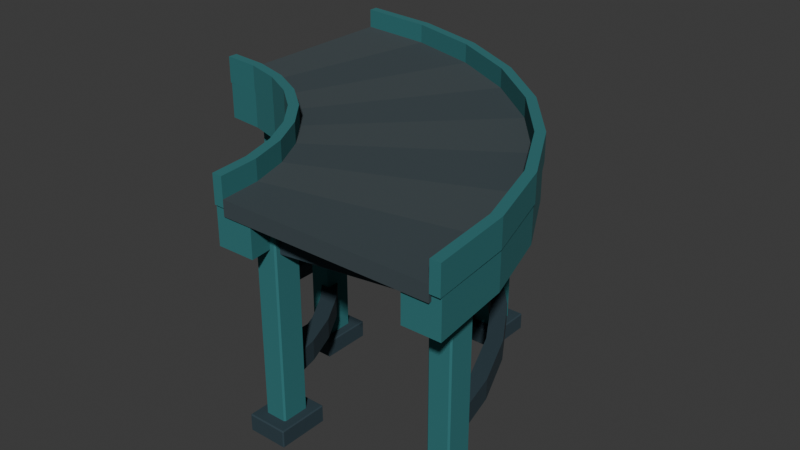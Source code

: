 # Source: conveyor-turn.blend  (saved by Blender 5.0.119; exported with 4.5.12 LTS)
import bpy
from mathutils import Matrix  # noqa: F401  (used for matrix-valued properties, if any)

bpy.ops.wm.read_factory_settings(use_empty=True)
scene = bpy.context.scene
scene.name = 'Scene'

# ---- collections
col_collection = bpy.data.collections.new('Collection'); scene.collection.children.link(col_collection)
col_v3_asset = bpy.data.collections.new('V3_ASSET'); scene.collection.children.link(col_v3_asset)
col_v3_studio = bpy.data.collections.new('V3_STUDIO'); scene.collection.children.link(col_v3_studio)

# ---- materials (node trees are filled in below, after node groups)
mat_v3_conveyor_belt = bpy.data.materials.new('V3_Conveyor_Belt')
mat_v3_conveyor_belt.diffuse_color = (0.04374, 0.06301, 0.07227, 1.0)
mat_v3_conveyor_beltsegment = bpy.data.materials.new('V3_Conveyor_BeltSegment')
mat_v3_conveyor_beltsegment.diffuse_color = (0.05127, 0.07036, 0.07819, 1.0)
mat_v3_conveyor_petrol = bpy.data.materials.new('V3_Conveyor_Petrol')
mat_v3_conveyor_petrol.diffuse_color = (0.02732, 0.1714, 0.1812, 1.0)
mat_v3_conveyor_charcoal = bpy.data.materials.new('V3_Conveyor_Charcoal')
mat_v3_conveyor_charcoal.diffuse_color = (0.02217, 0.04667, 0.06125, 1.0)
mat_v3_conveyor_marker = bpy.data.materials.new('V3_Conveyor_Marker')
mat_v3_conveyor_marker.diffuse_color = (0.6514, 0.4621, 0.227, 1.0)

# ---- material node trees
mat_v3_conveyor_belt.use_nodes = True; mat_v3_conveyor_belt.node_tree.nodes.clear()
_N = mat_v3_conveyor_belt.node_tree.nodes; _L = mat_v3_conveyor_belt.node_tree.links
n0 = _N.new('ShaderNodeBsdfPrincipled'); n0.name = 'Principled BSDF'; n0.location = (-200, 100)
n0.inputs[0].default_value = (0.04374, 0.06301, 0.07227, 1.0)
n0.inputs[2].default_value = 0.95
n1 = _N.new('ShaderNodeOutputMaterial'); n1.name = 'Material Output'; n1.location = (200, 100)
_L.new(n0.outputs[0], n1.inputs[0])
n1.is_active_output = True
mat_v3_conveyor_beltsegment.use_nodes = True; mat_v3_conveyor_beltsegment.node_tree.nodes.clear()
_N = mat_v3_conveyor_beltsegment.node_tree.nodes; _L = mat_v3_conveyor_beltsegment.node_tree.links
n0 = _N.new('ShaderNodeBsdfPrincipled'); n0.name = 'Principled BSDF'; n0.location = (-200, 100)
n0.inputs[0].default_value = (0.05127, 0.07036, 0.07819, 1.0)
n0.inputs[2].default_value = 0.95
n1 = _N.new('ShaderNodeOutputMaterial'); n1.name = 'Material Output'; n1.location = (200, 100)
_L.new(n0.outputs[0], n1.inputs[0])
n1.is_active_output = True
mat_v3_conveyor_petrol.use_nodes = True; mat_v3_conveyor_petrol.node_tree.nodes.clear()
_N = mat_v3_conveyor_petrol.node_tree.nodes; _L = mat_v3_conveyor_petrol.node_tree.links
n0 = _N.new('ShaderNodeBsdfPrincipled'); n0.name = 'Principled BSDF'; n0.location = (-200, 100)
n0.inputs[0].default_value = (0.02732, 0.1714, 0.1812, 1.0)
n0.inputs[2].default_value = 0.85
n1 = _N.new('ShaderNodeOutputMaterial'); n1.name = 'Material Output'; n1.location = (200, 100)
_L.new(n0.outputs[0], n1.inputs[0])
n1.is_active_output = True
mat_v3_conveyor_charcoal.use_nodes = True; mat_v3_conveyor_charcoal.node_tree.nodes.clear()
_N = mat_v3_conveyor_charcoal.node_tree.nodes; _L = mat_v3_conveyor_charcoal.node_tree.links
n0 = _N.new('ShaderNodeBsdfPrincipled'); n0.name = 'Principled BSDF'; n0.location = (-200, 100)
n0.inputs[0].default_value = (0.02217, 0.04667, 0.06125, 1.0)
n0.inputs[2].default_value = 0.85
n1 = _N.new('ShaderNodeOutputMaterial'); n1.name = 'Material Output'; n1.location = (200, 100)
_L.new(n0.outputs[0], n1.inputs[0])
n1.is_active_output = True
mat_v3_conveyor_marker.use_nodes = True; mat_v3_conveyor_marker.node_tree.nodes.clear()
_N = mat_v3_conveyor_marker.node_tree.nodes; _L = mat_v3_conveyor_marker.node_tree.links
n0 = _N.new('ShaderNodeBsdfPrincipled'); n0.name = 'Principled BSDF'; n0.location = (-200, 100)
n0.inputs[0].default_value = (0.6514, 0.4621, 0.227, 1.0)
n0.inputs[2].default_value = 0.85
n1 = _N.new('ShaderNodeOutputMaterial'); n1.name = 'Material Output'; n1.location = (200, 100)
_L.new(n0.outputs[0], n1.inputs[0])
n1.is_active_output = True

# ---- world
world_world = bpy.data.worlds.new('World'); scene.world = world_world
world_world.use_nodes = True; world_world.node_tree.nodes.clear()
_N = world_world.node_tree.nodes; _L = world_world.node_tree.links
n0 = _N.new('ShaderNodeOutputWorld'); n0.name = 'World Output'; n0.location = (200, 100)
n1 = _N.new('ShaderNodeBackground'); n1.name = 'Background'; n1.location = (-200, 100)
n1.inputs[0].default_value = (0.05088, 0.05088, 0.05088, 1.0)
_L.new(n1.outputs[0], n0.inputs[0])
n0.is_active_output = True
world_world.color = (0.05088, 0.05088, 0.05088)
world_world.sun_shadow_jitter_overblur = 0.0

# ---- meshes
me_curved_belt_volume_mesh = bpy.data.meshes.new('curved_belt_volume_mesh')
me_curved_belt_volume_mesh.from_pydata([(0.84, 0.0, 0.86), (1.66, 0.0, 0.86), (0.84, 0.0, 0.92), (1.66, 0.0, 0.92), (0.8239, 0.1639, 0.86), (1.628, 0.3238, 0.86), (0.8239, 0.1639, 0.92), (1.628, 0.3238, 0.92), (0.7761, 0.3215, 0.86), (1.534, 0.6353, 0.86), (0.7761, 0.3215, 0.92), (1.534, 0.6353, 0.92), (0.6984, 0.4667, 0.86), (1.38, 0.9222, 0.86), (0.6984, 0.4667, 0.92), (1.38, 0.9222, 0.92), (0.594, 0.594, 0.86), (1.174, 1.174, 0.86), (0.594, 0.594, 0.92), (1.174, 1.174, 0.92), (0.4667, 0.6984, 0.86), (0.9222, 1.38, 0.86), (0.4667, 0.6984, 0.92), (0.9222, 1.38, 0.92), (0.3215, 0.7761, 0.86), (0.6353, 1.534, 0.86), (0.3215, 0.7761, 0.92), (0.6353, 1.534, 0.92), (0.1639, 0.8239, 0.86), (0.3238, 1.628, 0.86), (0.1639, 0.8239, 0.92), (0.3238, 1.628, 0.92), (5.144e-17, 0.84, 0.86), (1.016e-16, 1.66, 0.86), (5.144e-17, 0.84, 0.92), (1.016e-16, 1.66, 0.92)], [], [(0, 4, 5, 1), (2, 3, 7, 6), (0, 2, 6, 4), (1, 5, 7, 3), (4, 8, 9, 5), (6, 7, 11, 10), (4, 6, 10, 8), (5, 9, 11, 7), (8, 12, 13, 9), (10, 11, 15, 14), (8, 10, 14, 12), (9, 13, 15, 11), (12, 16, 17, 13), (14, 15, 19, 18), (12, 14, 18, 16), (13, 17, 19, 15), (16, 20, 21, 17), (18, 19, 23, 22), (16, 18, 22, 20), (17, 21, 23, 19), (20, 24, 25, 21), (22, 23, 27, 26), (20, 22, 26, 24), (21, 25, 27, 23), (24, 28, 29, 25), (26, 27, 31, 30), (24, 26, 30, 28), (25, 29, 31, 27), (28, 32, 33, 29), (30, 31, 35, 34), (28, 30, 34, 32), (29, 33, 35, 31), (0, 1, 3, 2), (32, 34, 35, 33)])
me_curved_belt_volume_mesh.polygons.foreach_set('material_index', [0, 0, 0, 0, 0, 1, 0, 0, 0, 0, 0, 0, 0, 1, 0, 0, 0, 0, 0, 0, 0, 1, 0, 0, 0, 0, 0, 0, 0, 1, 0, 0, 0, 0])
me_curved_belt_volume_mesh.materials.append(mat_v3_conveyor_belt)
me_curved_belt_volume_mesh.materials.append(mat_v3_conveyor_beltsegment)
me_curved_belt_volume_mesh.update()
me_inner_guard_mesh = bpy.data.meshes.new('inner_guard_mesh')
me_inner_guard_mesh.from_pydata([(0.8, 0.0, 0.89), (0.84, 0.0, 0.89), (0.8, 0.0, 1.0), (0.84, 0.0, 1.0), (0.7846, 0.1561, 0.89), (0.8239, 0.1639, 0.89), (0.7846, 0.1561, 1.0), (0.8239, 0.1639, 1.0), (0.7391, 0.3061, 0.89), (0.7761, 0.3215, 0.89), (0.7391, 0.3061, 1.0), (0.7761, 0.3215, 1.0), (0.6652, 0.4445, 0.89), (0.6984, 0.4667, 0.89), (0.6652, 0.4445, 1.0), (0.6984, 0.4667, 1.0), (0.5657, 0.5657, 0.89), (0.594, 0.594, 0.89), (0.5657, 0.5657, 1.0), (0.594, 0.594, 1.0), (0.4445, 0.6652, 0.89), (0.4667, 0.6984, 0.89), (0.4445, 0.6652, 1.0), (0.4667, 0.6984, 1.0), (0.3061, 0.7391, 0.89), (0.3215, 0.7761, 0.89), (0.3061, 0.7391, 1.0), (0.3215, 0.7761, 1.0), (0.1561, 0.7846, 0.89), (0.1639, 0.8239, 0.89), (0.1561, 0.7846, 1.0), (0.1639, 0.8239, 1.0), (4.899e-17, 0.8, 0.89), (5.144e-17, 0.84, 0.89), (4.899e-17, 0.8, 1.0), (5.144e-17, 0.84, 1.0)], [], [(0, 4, 5, 1), (2, 3, 7, 6), (0, 2, 6, 4), (1, 5, 7, 3), (4, 8, 9, 5), (6, 7, 11, 10), (4, 6, 10, 8), (5, 9, 11, 7), (8, 12, 13, 9), (10, 11, 15, 14), (8, 10, 14, 12), (9, 13, 15, 11), (12, 16, 17, 13), (14, 15, 19, 18), (12, 14, 18, 16), (13, 17, 19, 15), (16, 20, 21, 17), (18, 19, 23, 22), (16, 18, 22, 20), (17, 21, 23, 19), (20, 24, 25, 21), (22, 23, 27, 26), (20, 22, 26, 24), (21, 25, 27, 23), (24, 28, 29, 25), (26, 27, 31, 30), (24, 26, 30, 28), (25, 29, 31, 27), (28, 32, 33, 29), (30, 31, 35, 34), (28, 30, 34, 32), (29, 33, 35, 31), (0, 1, 3, 2), (32, 34, 35, 33)])
me_inner_guard_mesh.materials.append(mat_v3_conveyor_petrol)
me_inner_guard_mesh.update()
me_outer_guard_mesh = bpy.data.meshes.new('outer_guard_mesh')
me_outer_guard_mesh.from_pydata([(1.66, 0.0, 0.89), (1.7, 0.0, 0.89), (1.66, 0.0, 1.0), (1.7, 0.0, 1.0), (1.628, 0.3238, 0.89), (1.667, 0.3317, 0.89), (1.628, 0.3238, 1.0), (1.667, 0.3317, 1.0), (1.534, 0.6353, 0.89), (1.571, 0.6506, 0.89), (1.534, 0.6353, 1.0), (1.571, 0.6506, 1.0), (1.38, 0.9222, 0.89), (1.413, 0.9445, 0.89), (1.38, 0.9222, 1.0), (1.413, 0.9445, 1.0), (1.174, 1.174, 0.89), (1.202, 1.202, 0.89), (1.174, 1.174, 1.0), (1.202, 1.202, 1.0), (0.9222, 1.38, 0.89), (0.9445, 1.413, 0.89), (0.9222, 1.38, 1.0), (0.9445, 1.413, 1.0), (0.6353, 1.534, 0.89), (0.6506, 1.571, 0.89), (0.6353, 1.534, 1.0), (0.6506, 1.571, 1.0), (0.3238, 1.628, 0.89), (0.3317, 1.667, 0.89), (0.3238, 1.628, 1.0), (0.3317, 1.667, 1.0), (1.016e-16, 1.66, 0.89), (1.041e-16, 1.7, 0.89), (1.016e-16, 1.66, 1.0), (1.041e-16, 1.7, 1.0)], [], [(0, 4, 5, 1), (2, 3, 7, 6), (0, 2, 6, 4), (1, 5, 7, 3), (4, 8, 9, 5), (6, 7, 11, 10), (4, 6, 10, 8), (5, 9, 11, 7), (8, 12, 13, 9), (10, 11, 15, 14), (8, 10, 14, 12), (9, 13, 15, 11), (12, 16, 17, 13), (14, 15, 19, 18), (12, 14, 18, 16), (13, 17, 19, 15), (16, 20, 21, 17), (18, 19, 23, 22), (16, 18, 22, 20), (17, 21, 23, 19), (20, 24, 25, 21), (22, 23, 27, 26), (20, 22, 26, 24), (21, 25, 27, 23), (24, 28, 29, 25), (26, 27, 31, 30), (24, 26, 30, 28), (25, 29, 31, 27), (28, 32, 33, 29), (30, 31, 35, 34), (28, 30, 34, 32), (29, 33, 35, 31), (0, 1, 3, 2), (32, 34, 35, 33)])
me_outer_guard_mesh.materials.append(mat_v3_conveyor_petrol)
me_outer_guard_mesh.update()
me_inner_frame_mesh = bpy.data.meshes.new('inner_frame_mesh')
me_inner_frame_mesh.from_pydata([(0.8, 0.0064, 0.74), (0.95, 0.0076, 0.74), (0.8, 0.0064, 0.9), (0.95, 0.0076, 0.9), (0.7837, 0.1608, 0.74), (0.9306, 0.1909, 0.74), (0.7837, 0.1608, 0.9), (0.9306, 0.1909, 0.9), (0.7379, 0.3091, 0.74), (0.8762, 0.3671, 0.74), (0.7379, 0.3091, 0.9), (0.8762, 0.3671, 0.9), (0.6643, 0.4458, 0.74), (0.7888, 0.5294, 0.74), (0.6643, 0.4458, 0.9), (0.7888, 0.5294, 0.9), (0.5657, 0.5657, 0.74), (0.6718, 0.6718, 0.74), (0.5657, 0.5657, 0.9), (0.6718, 0.6718, 0.9), (0.4458, 0.6643, 0.74), (0.5294, 0.7888, 0.74), (0.4458, 0.6643, 0.9), (0.5294, 0.7888, 0.9), (0.3091, 0.7379, 0.74), (0.3671, 0.8762, 0.74), (0.3091, 0.7379, 0.9), (0.3671, 0.8762, 0.9), (0.1608, 0.7837, 0.74), (0.1909, 0.9306, 0.74), (0.1608, 0.7837, 0.9), (0.1909, 0.9306, 0.9), (0.0064, 0.8, 0.74), (0.0076, 0.95, 0.74), (0.0064, 0.8, 0.9), (0.0076, 0.95, 0.9)], [], [(0, 4, 5, 1), (2, 3, 7, 6), (0, 2, 6, 4), (1, 5, 7, 3), (4, 8, 9, 5), (6, 7, 11, 10), (4, 6, 10, 8), (5, 9, 11, 7), (8, 12, 13, 9), (10, 11, 15, 14), (8, 10, 14, 12), (9, 13, 15, 11), (12, 16, 17, 13), (14, 15, 19, 18), (12, 14, 18, 16), (13, 17, 19, 15), (16, 20, 21, 17), (18, 19, 23, 22), (16, 18, 22, 20), (17, 21, 23, 19), (20, 24, 25, 21), (22, 23, 27, 26), (20, 22, 26, 24), (21, 25, 27, 23), (24, 28, 29, 25), (26, 27, 31, 30), (24, 26, 30, 28), (25, 29, 31, 27), (28, 32, 33, 29), (30, 31, 35, 34), (28, 30, 34, 32), (29, 33, 35, 31), (0, 1, 3, 2), (32, 34, 35, 33)])
me_inner_frame_mesh.materials.append(mat_v3_conveyor_petrol)
me_inner_frame_mesh.update()
me_outer_frame_mesh = bpy.data.meshes.new('outer_frame_mesh')
me_outer_frame_mesh.from_pydata([(1.55, 0.0124, 0.74), (1.695, 0.01356, 0.74), (1.55, 0.0124, 0.9), (1.695, 0.01356, 0.9), (1.518, 0.3115, 0.74), (1.66, 0.3406, 0.74), (1.518, 0.3115, 0.9), (1.66, 0.3406, 0.9), (1.43, 0.5989, 0.74), (1.563, 0.6549, 0.74), (1.43, 0.5989, 0.9), (1.563, 0.6549, 0.9), (1.287, 0.8637, 0.74), (1.407, 0.9445, 0.74), (1.287, 0.8637, 0.9), (1.407, 0.9445, 0.9), (1.096, 1.096, 0.74), (1.199, 1.199, 0.74), (1.096, 1.096, 0.9), (1.199, 1.199, 0.9), (0.8637, 1.287, 0.74), (0.9445, 1.407, 0.74), (0.8637, 1.287, 0.9), (0.9445, 1.407, 0.9), (0.5989, 1.43, 0.74), (0.6549, 1.563, 0.74), (0.5989, 1.43, 0.9), (0.6549, 1.563, 0.9), (0.3115, 1.518, 0.74), (0.3406, 1.66, 0.74), (0.3115, 1.518, 0.9), (0.3406, 1.66, 0.9), (0.0124, 1.55, 0.74), (0.01356, 1.695, 0.74), (0.0124, 1.55, 0.9), (0.01356, 1.695, 0.9)], [], [(0, 4, 5, 1), (2, 3, 7, 6), (0, 2, 6, 4), (1, 5, 7, 3), (4, 8, 9, 5), (6, 7, 11, 10), (4, 6, 10, 8), (5, 9, 11, 7), (8, 12, 13, 9), (10, 11, 15, 14), (8, 10, 14, 12), (9, 13, 15, 11), (12, 16, 17, 13), (14, 15, 19, 18), (12, 14, 18, 16), (13, 17, 19, 15), (16, 20, 21, 17), (18, 19, 23, 22), (16, 18, 22, 20), (17, 21, 23, 19), (20, 24, 25, 21), (22, 23, 27, 26), (20, 22, 26, 24), (21, 25, 27, 23), (24, 28, 29, 25), (26, 27, 31, 30), (24, 26, 30, 28), (25, 29, 31, 27), (28, 32, 33, 29), (30, 31, 35, 34), (28, 30, 34, 32), (29, 33, 35, 31), (0, 1, 3, 2), (32, 34, 35, 33)])
me_outer_frame_mesh.materials.append(mat_v3_conveyor_petrol)
me_outer_frame_mesh.update()
me_cube_001 = bpy.data.meshes.new('Cube.001')
me_cube_001.from_pydata([(-0.045, -0.055, -0.37), (-0.045, -0.055, 0.37), (-0.045, 0.055, -0.37), (-0.045, 0.055, 0.37), (0.045, -0.055, -0.37), (0.045, -0.055, 0.37), (0.045, 0.055, -0.37), (0.045, 0.055, 0.37)], [], [(0, 1, 3, 2), (2, 3, 7, 6), (6, 7, 5, 4), (4, 5, 1, 0), (2, 6, 4, 0), (7, 3, 1, 5)])
_uv = me_cube_001.uv_layers.new(name='UVMap')
_uv.uv.foreach_set('vector', [0.375, 0.0, 0.625, 0.0, 0.625, 0.25, 0.375, 0.25, 0.375, 0.25, 0.625, 0.25, 0.625, 0.5, 0.375, 0.5, 0.375, 0.5, 0.625, 0.5, 0.625, 0.75, 0.375, 0.75, 0.375, 0.75, 0.625, 0.75, 0.625, 1.0, 0.375, 1.0, 0.125, 0.5, 0.375, 0.5, 0.375, 0.75, 0.125, 0.75, 0.625, 0.5, 0.875, 0.5, 0.875, 0.75, 0.625, 0.75])
me_cube_001.materials.append(mat_v3_conveyor_petrol)
me_cube_001.update()
me_cube_002 = bpy.data.meshes.new('Cube.002')
me_cube_002.from_pydata([(-0.08, -0.1, -0.035), (-0.08, -0.1, 0.035), (-0.08, 0.1, -0.035), (-0.08, 0.1, 0.035), (0.08, -0.1, -0.035), (0.08, -0.1, 0.035), (0.08, 0.1, -0.035), (0.08, 0.1, 0.035)], [], [(0, 1, 3, 2), (2, 3, 7, 6), (6, 7, 5, 4), (4, 5, 1, 0), (2, 6, 4, 0), (7, 3, 1, 5)])
_uv = me_cube_002.uv_layers.new(name='UVMap')
_uv.uv.foreach_set('vector', [0.375, 0.0, 0.625, 0.0, 0.625, 0.25, 0.375, 0.25, 0.375, 0.25, 0.625, 0.25, 0.625, 0.5, 0.375, 0.5, 0.375, 0.5, 0.625, 0.5, 0.625, 0.75, 0.375, 0.75, 0.375, 0.75, 0.625, 0.75, 0.625, 1.0, 0.375, 1.0, 0.125, 0.5, 0.375, 0.5, 0.375, 0.75, 0.125, 0.75, 0.625, 0.5, 0.875, 0.5, 0.875, 0.75, 0.625, 0.75])
me_cube_002.materials.append(mat_v3_conveyor_charcoal)
me_cube_002.update()
me_cube_003 = bpy.data.meshes.new('Cube.003')
me_cube_003.from_pydata([(-0.045, -0.055, -0.37), (-0.045, -0.055, 0.37), (-0.045, 0.055, -0.37), (-0.045, 0.055, 0.37), (0.045, -0.055, -0.37), (0.045, -0.055, 0.37), (0.045, 0.055, -0.37), (0.045, 0.055, 0.37)], [], [(0, 1, 3, 2), (2, 3, 7, 6), (6, 7, 5, 4), (4, 5, 1, 0), (2, 6, 4, 0), (7, 3, 1, 5)])
_uv = me_cube_003.uv_layers.new(name='UVMap')
_uv.uv.foreach_set('vector', [0.375, 0.0, 0.625, 0.0, 0.625, 0.25, 0.375, 0.25, 0.375, 0.25, 0.625, 0.25, 0.625, 0.5, 0.375, 0.5, 0.375, 0.5, 0.625, 0.5, 0.625, 0.75, 0.375, 0.75, 0.375, 0.75, 0.625, 0.75, 0.625, 1.0, 0.375, 1.0, 0.125, 0.5, 0.375, 0.5, 0.375, 0.75, 0.125, 0.75, 0.625, 0.5, 0.875, 0.5, 0.875, 0.75, 0.625, 0.75])
me_cube_003.materials.append(mat_v3_conveyor_petrol)
me_cube_003.update()
me_cube_004 = bpy.data.meshes.new('Cube.004')
me_cube_004.from_pydata([(-0.08, -0.1, -0.035), (-0.08, -0.1, 0.035), (-0.08, 0.1, -0.035), (-0.08, 0.1, 0.035), (0.08, -0.1, -0.035), (0.08, -0.1, 0.035), (0.08, 0.1, -0.035), (0.08, 0.1, 0.035)], [], [(0, 1, 3, 2), (2, 3, 7, 6), (6, 7, 5, 4), (4, 5, 1, 0), (2, 6, 4, 0), (7, 3, 1, 5)])
_uv = me_cube_004.uv_layers.new(name='UVMap')
_uv.uv.foreach_set('vector', [0.375, 0.0, 0.625, 0.0, 0.625, 0.25, 0.375, 0.25, 0.375, 0.25, 0.625, 0.25, 0.625, 0.5, 0.375, 0.5, 0.375, 0.5, 0.625, 0.5, 0.625, 0.75, 0.375, 0.75, 0.375, 0.75, 0.625, 0.75, 0.625, 1.0, 0.375, 1.0, 0.125, 0.5, 0.375, 0.5, 0.375, 0.75, 0.125, 0.75, 0.625, 0.5, 0.875, 0.5, 0.875, 0.75, 0.625, 0.75])
me_cube_004.materials.append(mat_v3_conveyor_charcoal)
me_cube_004.update()
me_cube_005 = bpy.data.meshes.new('Cube.005')
me_cube_005.from_pydata([(-0.04, -0.04, -0.34), (-0.04, -0.04, 0.34), (-0.04, 0.04, -0.34), (-0.04, 0.04, 0.34), (0.04, -0.04, -0.34), (0.04, -0.04, 0.34), (0.04, 0.04, -0.34), (0.04, 0.04, 0.34)], [], [(0, 1, 3, 2), (2, 3, 7, 6), (6, 7, 5, 4), (4, 5, 1, 0), (2, 6, 4, 0), (7, 3, 1, 5)])
_uv = me_cube_005.uv_layers.new(name='UVMap')
_uv.uv.foreach_set('vector', [0.375, 0.0, 0.625, 0.0, 0.625, 0.25, 0.375, 0.25, 0.375, 0.25, 0.625, 0.25, 0.625, 0.5, 0.375, 0.5, 0.375, 0.5, 0.625, 0.5, 0.625, 0.75, 0.375, 0.75, 0.375, 0.75, 0.625, 0.75, 0.625, 1.0, 0.375, 1.0, 0.125, 0.5, 0.375, 0.5, 0.375, 0.75, 0.125, 0.75, 0.625, 0.5, 0.875, 0.5, 0.875, 0.75, 0.625, 0.75])
me_cube_005.materials.append(mat_v3_conveyor_charcoal)
me_cube_005.update()
me_cube_006 = bpy.data.meshes.new('Cube.006')
me_cube_006.from_pydata([(-0.045, -0.055, -0.37), (-0.045, -0.055, 0.37), (-0.045, 0.055, -0.37), (-0.045, 0.055, 0.37), (0.045, -0.055, -0.37), (0.045, -0.055, 0.37), (0.045, 0.055, -0.37), (0.045, 0.055, 0.37)], [], [(0, 1, 3, 2), (2, 3, 7, 6), (6, 7, 5, 4), (4, 5, 1, 0), (2, 6, 4, 0), (7, 3, 1, 5)])
_uv = me_cube_006.uv_layers.new(name='UVMap')
_uv.uv.foreach_set('vector', [0.375, 0.0, 0.625, 0.0, 0.625, 0.25, 0.375, 0.25, 0.375, 0.25, 0.625, 0.25, 0.625, 0.5, 0.375, 0.5, 0.375, 0.5, 0.625, 0.5, 0.625, 0.75, 0.375, 0.75, 0.375, 0.75, 0.625, 0.75, 0.625, 1.0, 0.375, 1.0, 0.125, 0.5, 0.375, 0.5, 0.375, 0.75, 0.125, 0.75, 0.625, 0.5, 0.875, 0.5, 0.875, 0.75, 0.625, 0.75])
me_cube_006.materials.append(mat_v3_conveyor_petrol)
me_cube_006.update()
me_cube_007 = bpy.data.meshes.new('Cube.007')
me_cube_007.from_pydata([(-0.08, -0.1, -0.035), (-0.08, -0.1, 0.035), (-0.08, 0.1, -0.035), (-0.08, 0.1, 0.035), (0.08, -0.1, -0.035), (0.08, -0.1, 0.035), (0.08, 0.1, -0.035), (0.08, 0.1, 0.035)], [], [(0, 1, 3, 2), (2, 3, 7, 6), (6, 7, 5, 4), (4, 5, 1, 0), (2, 6, 4, 0), (7, 3, 1, 5)])
_uv = me_cube_007.uv_layers.new(name='UVMap')
_uv.uv.foreach_set('vector', [0.375, 0.0, 0.625, 0.0, 0.625, 0.25, 0.375, 0.25, 0.375, 0.25, 0.625, 0.25, 0.625, 0.5, 0.375, 0.5, 0.375, 0.5, 0.625, 0.5, 0.625, 0.75, 0.375, 0.75, 0.375, 0.75, 0.625, 0.75, 0.625, 1.0, 0.375, 1.0, 0.125, 0.5, 0.375, 0.5, 0.375, 0.75, 0.125, 0.75, 0.625, 0.5, 0.875, 0.5, 0.875, 0.75, 0.625, 0.75])
me_cube_007.materials.append(mat_v3_conveyor_charcoal)
me_cube_007.update()
me_cube_008 = bpy.data.meshes.new('Cube.008')
me_cube_008.from_pydata([(-0.045, -0.055, -0.37), (-0.045, -0.055, 0.37), (-0.045, 0.055, -0.37), (-0.045, 0.055, 0.37), (0.045, -0.055, -0.37), (0.045, -0.055, 0.37), (0.045, 0.055, -0.37), (0.045, 0.055, 0.37)], [], [(0, 1, 3, 2), (2, 3, 7, 6), (6, 7, 5, 4), (4, 5, 1, 0), (2, 6, 4, 0), (7, 3, 1, 5)])
_uv = me_cube_008.uv_layers.new(name='UVMap')
_uv.uv.foreach_set('vector', [0.375, 0.0, 0.625, 0.0, 0.625, 0.25, 0.375, 0.25, 0.375, 0.25, 0.625, 0.25, 0.625, 0.5, 0.375, 0.5, 0.375, 0.5, 0.625, 0.5, 0.625, 0.75, 0.375, 0.75, 0.375, 0.75, 0.625, 0.75, 0.625, 1.0, 0.375, 1.0, 0.125, 0.5, 0.375, 0.5, 0.375, 0.75, 0.125, 0.75, 0.625, 0.5, 0.875, 0.5, 0.875, 0.75, 0.625, 0.75])
me_cube_008.materials.append(mat_v3_conveyor_petrol)
me_cube_008.update()
me_cube_009 = bpy.data.meshes.new('Cube.009')
me_cube_009.from_pydata([(-0.08, -0.1, -0.035), (-0.08, -0.1, 0.035), (-0.08, 0.1, -0.035), (-0.08, 0.1, 0.035), (0.08, -0.1, -0.035), (0.08, -0.1, 0.035), (0.08, 0.1, -0.035), (0.08, 0.1, 0.035)], [], [(0, 1, 3, 2), (2, 3, 7, 6), (6, 7, 5, 4), (4, 5, 1, 0), (2, 6, 4, 0), (7, 3, 1, 5)])
_uv = me_cube_009.uv_layers.new(name='UVMap')
_uv.uv.foreach_set('vector', [0.375, 0.0, 0.625, 0.0, 0.625, 0.25, 0.375, 0.25, 0.375, 0.25, 0.625, 0.25, 0.625, 0.5, 0.375, 0.5, 0.375, 0.5, 0.625, 0.5, 0.625, 0.75, 0.375, 0.75, 0.375, 0.75, 0.625, 0.75, 0.625, 1.0, 0.375, 1.0, 0.125, 0.5, 0.375, 0.5, 0.375, 0.75, 0.125, 0.75, 0.625, 0.5, 0.875, 0.5, 0.875, 0.75, 0.625, 0.75])
me_cube_009.materials.append(mat_v3_conveyor_charcoal)
me_cube_009.update()
me_cube_010 = bpy.data.meshes.new('Cube.010')
me_cube_010.from_pydata([(-0.04, -0.04, -0.34), (-0.04, -0.04, 0.34), (-0.04, 0.04, -0.34), (-0.04, 0.04, 0.34), (0.04, -0.04, -0.34), (0.04, -0.04, 0.34), (0.04, 0.04, -0.34), (0.04, 0.04, 0.34)], [], [(0, 1, 3, 2), (2, 3, 7, 6), (6, 7, 5, 4), (4, 5, 1, 0), (2, 6, 4, 0), (7, 3, 1, 5)])
_uv = me_cube_010.uv_layers.new(name='UVMap')
_uv.uv.foreach_set('vector', [0.375, 0.0, 0.625, 0.0, 0.625, 0.25, 0.375, 0.25, 0.375, 0.25, 0.625, 0.25, 0.625, 0.5, 0.375, 0.5, 0.375, 0.5, 0.625, 0.5, 0.625, 0.75, 0.375, 0.75, 0.375, 0.75, 0.625, 0.75, 0.625, 1.0, 0.375, 1.0, 0.125, 0.5, 0.375, 0.5, 0.375, 0.75, 0.125, 0.75, 0.625, 0.5, 0.875, 0.5, 0.875, 0.75, 0.625, 0.75])
me_cube_010.materials.append(mat_v3_conveyor_charcoal)
me_cube_010.update()
me_cube_011 = bpy.data.meshes.new('Cube.011')
me_cube_011.from_pydata([(-0.045, -0.055, -0.37), (-0.045, -0.055, 0.37), (-0.045, 0.055, -0.37), (-0.045, 0.055, 0.37), (0.045, -0.055, -0.37), (0.045, -0.055, 0.37), (0.045, 0.055, -0.37), (0.045, 0.055, 0.37)], [], [(0, 1, 3, 2), (2, 3, 7, 6), (6, 7, 5, 4), (4, 5, 1, 0), (2, 6, 4, 0), (7, 3, 1, 5)])
_uv = me_cube_011.uv_layers.new(name='UVMap')
_uv.uv.foreach_set('vector', [0.375, 0.0, 0.625, 0.0, 0.625, 0.25, 0.375, 0.25, 0.375, 0.25, 0.625, 0.25, 0.625, 0.5, 0.375, 0.5, 0.375, 0.5, 0.625, 0.5, 0.625, 0.75, 0.375, 0.75, 0.375, 0.75, 0.625, 0.75, 0.625, 1.0, 0.375, 1.0, 0.125, 0.5, 0.375, 0.5, 0.375, 0.75, 0.125, 0.75, 0.625, 0.5, 0.875, 0.5, 0.875, 0.75, 0.625, 0.75])
me_cube_011.materials.append(mat_v3_conveyor_petrol)
me_cube_011.update()
me_cube_012 = bpy.data.meshes.new('Cube.012')
me_cube_012.from_pydata([(-0.08, -0.1, -0.035), (-0.08, -0.1, 0.035), (-0.08, 0.1, -0.035), (-0.08, 0.1, 0.035), (0.08, -0.1, -0.035), (0.08, -0.1, 0.035), (0.08, 0.1, -0.035), (0.08, 0.1, 0.035)], [], [(0, 1, 3, 2), (2, 3, 7, 6), (6, 7, 5, 4), (4, 5, 1, 0), (2, 6, 4, 0), (7, 3, 1, 5)])
_uv = me_cube_012.uv_layers.new(name='UVMap')
_uv.uv.foreach_set('vector', [0.375, 0.0, 0.625, 0.0, 0.625, 0.25, 0.375, 0.25, 0.375, 0.25, 0.625, 0.25, 0.625, 0.5, 0.375, 0.5, 0.375, 0.5, 0.625, 0.5, 0.625, 0.75, 0.375, 0.75, 0.375, 0.75, 0.625, 0.75, 0.625, 1.0, 0.375, 1.0, 0.125, 0.5, 0.375, 0.5, 0.375, 0.75, 0.125, 0.75, 0.625, 0.5, 0.875, 0.5, 0.875, 0.75, 0.625, 0.75])
me_cube_012.materials.append(mat_v3_conveyor_charcoal)
me_cube_012.update()
me_cube_013 = bpy.data.meshes.new('Cube.013')
me_cube_013.from_pydata([(-0.045, -0.055, -0.37), (-0.045, -0.055, 0.37), (-0.045, 0.055, -0.37), (-0.045, 0.055, 0.37), (0.045, -0.055, -0.37), (0.045, -0.055, 0.37), (0.045, 0.055, -0.37), (0.045, 0.055, 0.37)], [], [(0, 1, 3, 2), (2, 3, 7, 6), (6, 7, 5, 4), (4, 5, 1, 0), (2, 6, 4, 0), (7, 3, 1, 5)])
_uv = me_cube_013.uv_layers.new(name='UVMap')
_uv.uv.foreach_set('vector', [0.375, 0.0, 0.625, 0.0, 0.625, 0.25, 0.375, 0.25, 0.375, 0.25, 0.625, 0.25, 0.625, 0.5, 0.375, 0.5, 0.375, 0.5, 0.625, 0.5, 0.625, 0.75, 0.375, 0.75, 0.375, 0.75, 0.625, 0.75, 0.625, 1.0, 0.375, 1.0, 0.125, 0.5, 0.375, 0.5, 0.375, 0.75, 0.125, 0.75, 0.625, 0.5, 0.875, 0.5, 0.875, 0.75, 0.625, 0.75])
me_cube_013.materials.append(mat_v3_conveyor_petrol)
me_cube_013.update()
me_cube_014 = bpy.data.meshes.new('Cube.014')
me_cube_014.from_pydata([(-0.08, -0.1, -0.035), (-0.08, -0.1, 0.035), (-0.08, 0.1, -0.035), (-0.08, 0.1, 0.035), (0.08, -0.1, -0.035), (0.08, -0.1, 0.035), (0.08, 0.1, -0.035), (0.08, 0.1, 0.035)], [], [(0, 1, 3, 2), (2, 3, 7, 6), (6, 7, 5, 4), (4, 5, 1, 0), (2, 6, 4, 0), (7, 3, 1, 5)])
_uv = me_cube_014.uv_layers.new(name='UVMap')
_uv.uv.foreach_set('vector', [0.375, 0.0, 0.625, 0.0, 0.625, 0.25, 0.375, 0.25, 0.375, 0.25, 0.625, 0.25, 0.625, 0.5, 0.375, 0.5, 0.375, 0.5, 0.625, 0.5, 0.625, 0.75, 0.375, 0.75, 0.375, 0.75, 0.625, 0.75, 0.625, 1.0, 0.375, 1.0, 0.125, 0.5, 0.375, 0.5, 0.375, 0.75, 0.125, 0.75, 0.625, 0.5, 0.875, 0.5, 0.875, 0.75, 0.625, 0.75])
me_cube_014.materials.append(mat_v3_conveyor_charcoal)
me_cube_014.update()
me_cube_015 = bpy.data.meshes.new('Cube.015')
me_cube_015.from_pydata([(-0.04, -0.04, -0.34), (-0.04, -0.04, 0.34), (-0.04, 0.04, -0.34), (-0.04, 0.04, 0.34), (0.04, -0.04, -0.34), (0.04, -0.04, 0.34), (0.04, 0.04, -0.34), (0.04, 0.04, 0.34)], [], [(0, 1, 3, 2), (2, 3, 7, 6), (6, 7, 5, 4), (4, 5, 1, 0), (2, 6, 4, 0), (7, 3, 1, 5)])
_uv = me_cube_015.uv_layers.new(name='UVMap')
_uv.uv.foreach_set('vector', [0.375, 0.0, 0.625, 0.0, 0.625, 0.25, 0.375, 0.25, 0.375, 0.25, 0.625, 0.25, 0.625, 0.5, 0.375, 0.5, 0.375, 0.5, 0.625, 0.5, 0.625, 0.75, 0.375, 0.75, 0.375, 0.75, 0.625, 0.75, 0.625, 1.0, 0.375, 1.0, 0.125, 0.5, 0.375, 0.5, 0.375, 0.75, 0.125, 0.75, 0.625, 0.5, 0.875, 0.5, 0.875, 0.75, 0.625, 0.75])
me_cube_015.materials.append(mat_v3_conveyor_charcoal)
me_cube_015.update()
me_lower_inner_brace_mesh = bpy.data.meshes.new('lower_inner_brace_mesh')
me_lower_inner_brace_mesh.from_pydata([(0.8885, 0.1434, 0.2), (0.9477, 0.1529, 0.2), (0.8885, 0.1434, 0.28), (0.9477, 0.1529, 0.28), (0.8553, 0.28, 0.2), (0.9124, 0.2987, 0.2), (0.8553, 0.28, 0.28), (0.9124, 0.2987, 0.28), (0.8013, 0.4098, 0.2), (0.8547, 0.4371, 0.2), (0.8013, 0.4098, 0.28), (0.8547, 0.4371, 0.28), (0.7277, 0.5295, 0.2), (0.7762, 0.5648, 0.2), (0.7277, 0.5295, 0.28), (0.7762, 0.5648, 0.28), (0.6364, 0.6364, 0.2), (0.6788, 0.6788, 0.2), (0.6364, 0.6364, 0.28), (0.6788, 0.6788, 0.28), (0.5295, 0.7277, 0.2), (0.5648, 0.7762, 0.2), (0.5295, 0.7277, 0.28), (0.5648, 0.7762, 0.28), (0.4098, 0.8013, 0.2), (0.4371, 0.8547, 0.2), (0.4098, 0.8013, 0.28), (0.4371, 0.8547, 0.28), (0.28, 0.8553, 0.2), (0.2987, 0.9124, 0.2), (0.28, 0.8553, 0.28), (0.2987, 0.9124, 0.28), (0.1434, 0.8885, 0.2), (0.1529, 0.9477, 0.2), (0.1434, 0.8885, 0.28), (0.1529, 0.9477, 0.28)], [], [(0, 4, 5, 1), (2, 3, 7, 6), (0, 2, 6, 4), (1, 5, 7, 3), (4, 8, 9, 5), (6, 7, 11, 10), (4, 6, 10, 8), (5, 9, 11, 7), (8, 12, 13, 9), (10, 11, 15, 14), (8, 10, 14, 12), (9, 13, 15, 11), (12, 16, 17, 13), (14, 15, 19, 18), (12, 14, 18, 16), (13, 17, 19, 15), (16, 20, 21, 17), (18, 19, 23, 22), (16, 18, 22, 20), (17, 21, 23, 19), (20, 24, 25, 21), (22, 23, 27, 26), (20, 22, 26, 24), (21, 25, 27, 23), (24, 28, 29, 25), (26, 27, 31, 30), (24, 26, 30, 28), (25, 29, 31, 27), (28, 32, 33, 29), (30, 31, 35, 34), (28, 30, 34, 32), (29, 33, 35, 31), (0, 1, 3, 2), (32, 34, 35, 33)])
me_lower_inner_brace_mesh.materials.append(mat_v3_conveyor_charcoal)
me_lower_inner_brace_mesh.update()
me_lower_outer_brace_mesh = bpy.data.meshes.new('lower_outer_brace_mesh')
me_lower_outer_brace_mesh.from_pydata([(1.52, 0.2454, 0.2), (1.58, 0.2549, 0.2), (1.52, 0.2454, 0.28), (1.58, 0.2549, 0.28), (1.464, 0.4791, 0.2), (1.521, 0.4978, 0.2), (1.464, 0.4791, 0.28), (1.521, 0.4978, 0.28), (1.371, 0.7011, 0.2), (1.425, 0.7285, 0.2), (1.371, 0.7011, 0.28), (1.425, 0.7285, 0.28), (1.245, 0.9061, 0.2), (1.294, 0.9414, 0.2), (1.245, 0.9061, 0.28), (1.294, 0.9414, 0.28), (1.089, 1.089, 0.2), (1.131, 1.131, 0.2), (1.089, 1.089, 0.28), (1.131, 1.131, 0.28), (0.9061, 1.245, 0.2), (0.9414, 1.294, 0.2), (0.9061, 1.245, 0.28), (0.9414, 1.294, 0.28), (0.7011, 1.371, 0.2), (0.7285, 1.425, 0.2), (0.7011, 1.371, 0.28), (0.7285, 1.425, 0.28), (0.4791, 1.464, 0.2), (0.4978, 1.521, 0.2), (0.4791, 1.464, 0.28), (0.4978, 1.521, 0.28), (0.2454, 1.52, 0.2), (0.2549, 1.58, 0.2), (0.2454, 1.52, 0.28), (0.2549, 1.58, 0.28)], [], [(0, 4, 5, 1), (2, 3, 7, 6), (0, 2, 6, 4), (1, 5, 7, 3), (4, 8, 9, 5), (6, 7, 11, 10), (4, 6, 10, 8), (5, 9, 11, 7), (8, 12, 13, 9), (10, 11, 15, 14), (8, 10, 14, 12), (9, 13, 15, 11), (12, 16, 17, 13), (14, 15, 19, 18), (12, 14, 18, 16), (13, 17, 19, 15), (16, 20, 21, 17), (18, 19, 23, 22), (16, 18, 22, 20), (17, 21, 23, 19), (20, 24, 25, 21), (22, 23, 27, 26), (20, 22, 26, 24), (21, 25, 27, 23), (24, 28, 29, 25), (26, 27, 31, 30), (24, 26, 30, 28), (25, 29, 31, 27), (28, 32, 33, 29), (30, 31, 35, 34), (28, 30, 34, 32), (29, 33, 35, 31), (0, 1, 3, 2), (32, 34, 35, 33)])
me_lower_outer_brace_mesh.materials.append(mat_v3_conveyor_charcoal)
me_lower_outer_brace_mesh.update()
me_cube_016 = bpy.data.meshes.new('Cube.016')
me_cube_016.from_pydata([(-0.004, -0.07, -0.0365), (-0.004, -0.07, 0.0365), (-0.004, 0.07, -0.0365), (-0.004, 0.07, 0.0365), (0.004, -0.07, -0.0365), (0.004, -0.07, 0.0365), (0.004, 0.07, -0.0365), (0.004, 0.07, 0.0365)], [], [(0, 1, 3, 2), (2, 3, 7, 6), (6, 7, 5, 4), (4, 5, 1, 0), (2, 6, 4, 0), (7, 3, 1, 5)])
_uv = me_cube_016.uv_layers.new(name='UVMap')
_uv.uv.foreach_set('vector', [0.375, 0.0, 0.625, 0.0, 0.625, 0.25, 0.375, 0.25, 0.375, 0.25, 0.625, 0.25, 0.625, 0.5, 0.375, 0.5, 0.375, 0.5, 0.625, 0.5, 0.625, 0.75, 0.375, 0.75, 0.375, 0.75, 0.625, 0.75, 0.625, 1.0, 0.375, 1.0, 0.125, 0.5, 0.375, 0.5, 0.375, 0.75, 0.125, 0.75, 0.625, 0.5, 0.875, 0.5, 0.875, 0.75, 0.625, 0.75])
me_cube_016.materials.append(mat_v3_conveyor_marker)
me_cube_016.update()

# ---- objects
ob_conveyor_turn_root = bpy.data.objects.new('conveyor_turn_root', None)
ob_conveyor_frame = bpy.data.objects.new('conveyor_frame', None)
ob_belt_surface = bpy.data.objects.new('belt_surface', None)
ob_curved_belt_volume = bpy.data.objects.new('curved_belt_volume', me_curved_belt_volume_mesh)
ob_inner_guard = bpy.data.objects.new('inner_guard', me_inner_guard_mesh)
ob_outer_guard = bpy.data.objects.new('outer_guard', me_outer_guard_mesh)
ob_inner_frame = bpy.data.objects.new('inner_frame', me_inner_frame_mesh)
ob_outer_frame = bpy.data.objects.new('outer_frame', me_outer_frame_mesh)
ob_leg_0_0 = bpy.data.objects.new('leg_0_0', me_cube_001)
ob_foot_0_0 = bpy.data.objects.new('foot_0_0', me_cube_002)
ob_leg_0_1 = bpy.data.objects.new('leg_0_1', me_cube_003)
ob_foot_0_1 = bpy.data.objects.new('foot_0_1', me_cube_004)
ob_cross_member_0 = bpy.data.objects.new('cross_member_0', me_cube_005)
ob_leg_1_0 = bpy.data.objects.new('leg_1_0', me_cube_006)
ob_foot_1_0 = bpy.data.objects.new('foot_1_0', me_cube_007)
ob_leg_1_1 = bpy.data.objects.new('leg_1_1', me_cube_008)
ob_foot_1_1 = bpy.data.objects.new('foot_1_1', me_cube_009)
ob_cross_member_1 = bpy.data.objects.new('cross_member_1', me_cube_010)
ob_leg_2_0 = bpy.data.objects.new('leg_2_0', me_cube_011)
ob_foot_2_0 = bpy.data.objects.new('foot_2_0', me_cube_012)
ob_leg_2_1 = bpy.data.objects.new('leg_2_1', me_cube_013)
ob_foot_2_1 = bpy.data.objects.new('foot_2_1', me_cube_014)
ob_cross_member_2 = bpy.data.objects.new('cross_member_2', me_cube_015)
ob_lower_inner_brace = bpy.data.objects.new('lower_inner_brace', me_lower_inner_brace_mesh)
ob_lower_outer_brace = bpy.data.objects.new('lower_outer_brace', me_lower_outer_brace_mesh)
ob_curve_marker = bpy.data.objects.new('curve_marker', me_cube_016)
ob_anchor_port_start = bpy.data.objects.new('anchor_port_start', None)
ob_anchor_port_end = bpy.data.objects.new('anchor_port_end', None)
ob_anchor_floor = bpy.data.objects.new('anchor_floor', None)
ob_anchor_payload_mid = bpy.data.objects.new('anchor_payload_mid', None)

# ---- transforms, parenting, visibility, modifiers, constraints
ob_conveyor_turn_root.location = (0.0, 0.0, 0.0)
ob_conveyor_frame.parent = ob_conveyor_turn_root
ob_conveyor_frame.location = (0.0, 0.0, 0.0)
ob_belt_surface.parent = ob_conveyor_turn_root
ob_belt_surface.location = (0.0, 0.0, 0.0)
ob_curved_belt_volume.parent = ob_belt_surface
ob_curved_belt_volume.location = (0.0, 0.0, 0.0)
ob_inner_guard.parent = ob_conveyor_frame
ob_inner_guard.location = (0.0, 0.0, 0.0)
ob_outer_guard.parent = ob_conveyor_frame
ob_outer_guard.location = (0.0, 0.0, 0.0)
ob_inner_frame.parent = ob_conveyor_frame
ob_inner_frame.location = (0.0, 0.0, 0.0)
ob_outer_frame.parent = ob_conveyor_frame
ob_outer_frame.location = (0.0, 0.0, 0.0)
ob_leg_0_0.parent = ob_conveyor_frame
ob_leg_0_0.location = (0.9181, 0.1482, 0.43)
_m = ob_leg_0_0.modifiers.new('Small manufactured edge bevel', 'BEVEL')
_m.width = 0.006
_m.width_pct = 0.006
_m.harden_normals = True
_m = ob_leg_0_0.modifiers.new('Weighted face normals', 'WEIGHTED_NORMAL')
_m.keep_sharp = True
ob_foot_0_0.parent = ob_conveyor_frame
ob_foot_0_0.location = (0.9181, 0.1482, 0.035)
_m = ob_foot_0_0.modifiers.new('Small manufactured edge bevel', 'BEVEL')
_m.width = 0.004
_m.width_pct = 0.004
_m.harden_normals = True
_m = ob_foot_0_0.modifiers.new('Weighted face normals', 'WEIGHTED_NORMAL')
_m.keep_sharp = True
ob_leg_0_1.parent = ob_conveyor_frame
ob_leg_0_1.location = (1.55, 0.2501, 0.43)
_m = ob_leg_0_1.modifiers.new('Small manufactured edge bevel', 'BEVEL')
_m.width = 0.006
_m.width_pct = 0.006
_m.harden_normals = True
_m = ob_leg_0_1.modifiers.new('Weighted face normals', 'WEIGHTED_NORMAL')
_m.keep_sharp = True
ob_foot_0_1.parent = ob_conveyor_frame
ob_foot_0_1.location = (1.55, 0.2501, 0.035)
_m = ob_foot_0_1.modifiers.new('Small manufactured edge bevel', 'BEVEL')
_m.width = 0.004
_m.width_pct = 0.004
_m.harden_normals = True
_m = ob_foot_0_1.modifiers.new('Weighted face normals', 'WEIGHTED_NORMAL')
_m.keep_sharp = True
ob_cross_member_0.parent = ob_conveyor_frame
ob_cross_member_0.location = (1.234, 0.1991, 0.755)
ob_cross_member_0.rotation_mode = 'QUATERNION'
ob_cross_member_0.rotation_quaternion = (0.4584, 0.4584, 0.5384, 0.5384)
_m = ob_cross_member_0.modifiers.new('Small manufactured edge bevel', 'BEVEL')
_m.width = 0.006
_m.width_pct = 0.006
_m.harden_normals = True
_m = ob_cross_member_0.modifiers.new('Weighted face normals', 'WEIGHTED_NORMAL')
_m.keep_sharp = True
ob_leg_1_0.parent = ob_conveyor_frame
ob_leg_1_0.location = (0.6576, 0.6576, 0.43)
_m = ob_leg_1_0.modifiers.new('Small manufactured edge bevel', 'BEVEL')
_m.width = 0.006
_m.width_pct = 0.006
_m.harden_normals = True
_m = ob_leg_1_0.modifiers.new('Weighted face normals', 'WEIGHTED_NORMAL')
_m.keep_sharp = True
ob_foot_1_0.parent = ob_conveyor_frame
ob_foot_1_0.location = (0.6576, 0.6576, 0.035)
_m = ob_foot_1_0.modifiers.new('Small manufactured edge bevel', 'BEVEL')
_m.width = 0.004
_m.width_pct = 0.004
_m.harden_normals = True
_m = ob_foot_1_0.modifiers.new('Weighted face normals', 'WEIGHTED_NORMAL')
_m.keep_sharp = True
ob_leg_1_1.parent = ob_conveyor_frame
ob_leg_1_1.location = (1.11, 1.11, 0.43)
_m = ob_leg_1_1.modifiers.new('Small manufactured edge bevel', 'BEVEL')
_m.width = 0.006
_m.width_pct = 0.006
_m.harden_normals = True
_m = ob_leg_1_1.modifiers.new('Weighted face normals', 'WEIGHTED_NORMAL')
_m.keep_sharp = True
ob_foot_1_1.parent = ob_conveyor_frame
ob_foot_1_1.location = (1.11, 1.11, 0.035)
_m = ob_foot_1_1.modifiers.new('Small manufactured edge bevel', 'BEVEL')
_m.width = 0.004
_m.width_pct = 0.004
_m.harden_normals = True
_m = ob_foot_1_1.modifiers.new('Weighted face normals', 'WEIGHTED_NORMAL')
_m.keep_sharp = True
ob_cross_member_1.parent = ob_conveyor_frame
ob_cross_member_1.location = (0.8839, 0.8839, 0.755)
ob_cross_member_1.rotation_mode = 'QUATERNION'
ob_cross_member_1.rotation_quaternion = (0.2706, 0.2706, 0.6533, 0.6533)
_m = ob_cross_member_1.modifiers.new('Small manufactured edge bevel', 'BEVEL')
_m.width = 0.006
_m.width_pct = 0.006
_m.harden_normals = True
_m = ob_cross_member_1.modifiers.new('Weighted face normals', 'WEIGHTED_NORMAL')
_m.keep_sharp = True
ob_leg_2_0.parent = ob_conveyor_frame
ob_leg_2_0.location = (0.1482, 0.9181, 0.43)
_m = ob_leg_2_0.modifiers.new('Small manufactured edge bevel', 'BEVEL')
_m.width = 0.006
_m.width_pct = 0.006
_m.harden_normals = True
_m = ob_leg_2_0.modifiers.new('Weighted face normals', 'WEIGHTED_NORMAL')
_m.keep_sharp = True
ob_foot_2_0.parent = ob_conveyor_frame
ob_foot_2_0.location = (0.1482, 0.9181, 0.035)
_m = ob_foot_2_0.modifiers.new('Small manufactured edge bevel', 'BEVEL')
_m.width = 0.004
_m.width_pct = 0.004
_m.harden_normals = True
_m = ob_foot_2_0.modifiers.new('Weighted face normals', 'WEIGHTED_NORMAL')
_m.keep_sharp = True
ob_leg_2_1.parent = ob_conveyor_frame
ob_leg_2_1.location = (0.2501, 1.55, 0.43)
_m = ob_leg_2_1.modifiers.new('Small manufactured edge bevel', 'BEVEL')
_m.width = 0.006
_m.width_pct = 0.006
_m.harden_normals = True
_m = ob_leg_2_1.modifiers.new('Weighted face normals', 'WEIGHTED_NORMAL')
_m.keep_sharp = True
ob_foot_2_1.parent = ob_conveyor_frame
ob_foot_2_1.location = (0.2501, 1.55, 0.035)
_m = ob_foot_2_1.modifiers.new('Small manufactured edge bevel', 'BEVEL')
_m.width = 0.004
_m.width_pct = 0.004
_m.harden_normals = True
_m = ob_foot_2_1.modifiers.new('Weighted face normals', 'WEIGHTED_NORMAL')
_m.keep_sharp = True
ob_cross_member_2.parent = ob_conveyor_frame
ob_cross_member_2.location = (0.1991, 1.234, 0.755)
ob_cross_member_2.rotation_mode = 'QUATERNION'
ob_cross_member_2.rotation_quaternion = (0.05651, 0.05651, 0.7048, 0.7048)
_m = ob_cross_member_2.modifiers.new('Small manufactured edge bevel', 'BEVEL')
_m.width = 0.006
_m.width_pct = 0.006
_m.harden_normals = True
_m = ob_cross_member_2.modifiers.new('Weighted face normals', 'WEIGHTED_NORMAL')
_m.keep_sharp = True
ob_lower_inner_brace.parent = ob_conveyor_frame
ob_lower_inner_brace.location = (0.0, 0.0, 0.0)
ob_lower_outer_brace.parent = ob_conveyor_frame
ob_lower_outer_brace.location = (0.0, 0.0, 0.0)
ob_curve_marker.parent = ob_conveyor_frame
ob_curve_marker.location = (1.196, 1.196, 0.815)
ob_curve_marker.rotation_euler = (0.0, 0.0, 0.7854)
_m = ob_curve_marker.modifiers.new('Small manufactured edge bevel', 'BEVEL')
_m.width = 0.0024
_m.width_pct = 0.0024
_m.harden_normals = True
_m = ob_curve_marker.modifiers.new('Weighted face normals', 'WEIGHTED_NORMAL')
_m.keep_sharp = True
ob_anchor_port_start.parent = ob_conveyor_turn_root
ob_anchor_port_start.location = (1.25, 0.0, 0.92)
ob_anchor_port_start.empty_display_size = 0.06
ob_anchor_port_end.parent = ob_conveyor_turn_root
ob_anchor_port_end.location = (0.0, 1.25, 0.92)
ob_anchor_port_end.empty_display_size = 0.06
ob_anchor_floor.parent = ob_conveyor_turn_root
ob_anchor_floor.location = (0.0, 0.0, 0.0)
ob_anchor_floor.empty_display_size = 0.06
ob_anchor_payload_mid.parent = ob_conveyor_turn_root
ob_anchor_payload_mid.location = (0.8839, 0.8839, 0.92)
ob_anchor_payload_mid.empty_display_size = 0.06

# ---- collection membership
col_v3_asset.objects.link(ob_conveyor_turn_root)
col_v3_asset.objects.link(ob_conveyor_frame)
col_v3_asset.objects.link(ob_belt_surface)
col_v3_asset.objects.link(ob_curved_belt_volume)
col_v3_asset.objects.link(ob_inner_guard)
col_v3_asset.objects.link(ob_outer_guard)
col_v3_asset.objects.link(ob_inner_frame)
col_v3_asset.objects.link(ob_outer_frame)
col_v3_asset.objects.link(ob_leg_0_0)
col_v3_asset.objects.link(ob_foot_0_0)
col_v3_asset.objects.link(ob_leg_0_1)
col_v3_asset.objects.link(ob_foot_0_1)
col_v3_asset.objects.link(ob_cross_member_0)
col_v3_asset.objects.link(ob_leg_1_0)
col_v3_asset.objects.link(ob_foot_1_0)
col_v3_asset.objects.link(ob_leg_1_1)
col_v3_asset.objects.link(ob_foot_1_1)
col_v3_asset.objects.link(ob_cross_member_1)
col_v3_asset.objects.link(ob_leg_2_0)
col_v3_asset.objects.link(ob_foot_2_0)
col_v3_asset.objects.link(ob_leg_2_1)
col_v3_asset.objects.link(ob_foot_2_1)
col_v3_asset.objects.link(ob_cross_member_2)
col_v3_asset.objects.link(ob_lower_inner_brace)
col_v3_asset.objects.link(ob_lower_outer_brace)
col_v3_asset.objects.link(ob_curve_marker)
col_v3_asset.objects.link(ob_anchor_port_start)
col_v3_asset.objects.link(ob_anchor_port_end)
col_v3_asset.objects.link(ob_anchor_floor)
col_v3_asset.objects.link(ob_anchor_payload_mid)

# ---- scene / render settings (as saved in the file)
scene.frame_start = 1; scene.frame_end = 250; scene.frame_set(1)
scene.render.engine = 'BLENDER_EEVEE_NEXT'
scene.render.bake_bias = 0.0
scene.render.bake_samples = 0
scene.cycles.sampling_pattern = 'TABULATED_SOBOL'
scene.eevee.use_volume_custom_range = False
bpy.context.view_layer.update()

# ---- added for rendering (the .blend has no active camera and no usable light): camera, sun
cam_auto = bpy.data.cameras.new('AutoCamera')
cam_auto.lens = 50.0
cam_auto.sensor_width = 36.0
cam_auto.clip_end = 1000.0
ob_auto_camera = bpy.data.objects.new('AutoCamera', cam_auto)
scene.collection.objects.link(ob_auto_camera)
ob_auto_camera.location = (3.25914, -2.04097, 2.42731)
ob_auto_camera.rotation_euler = (1.09748, -7.21219e-08, 0.694738)
scene.camera = ob_auto_camera
light_auto_sun = bpy.data.lights.new('AutoSun', 'SUN')
light_auto_sun.energy = 3.0
light_auto_sun.angle = 0.0523599
ob_auto_sun = bpy.data.objects.new('AutoSun', light_auto_sun)
scene.collection.objects.link(ob_auto_sun)
ob_auto_sun.rotation_euler = (0.872665, 0.174533, 0.523599)
bpy.context.view_layer.update()
